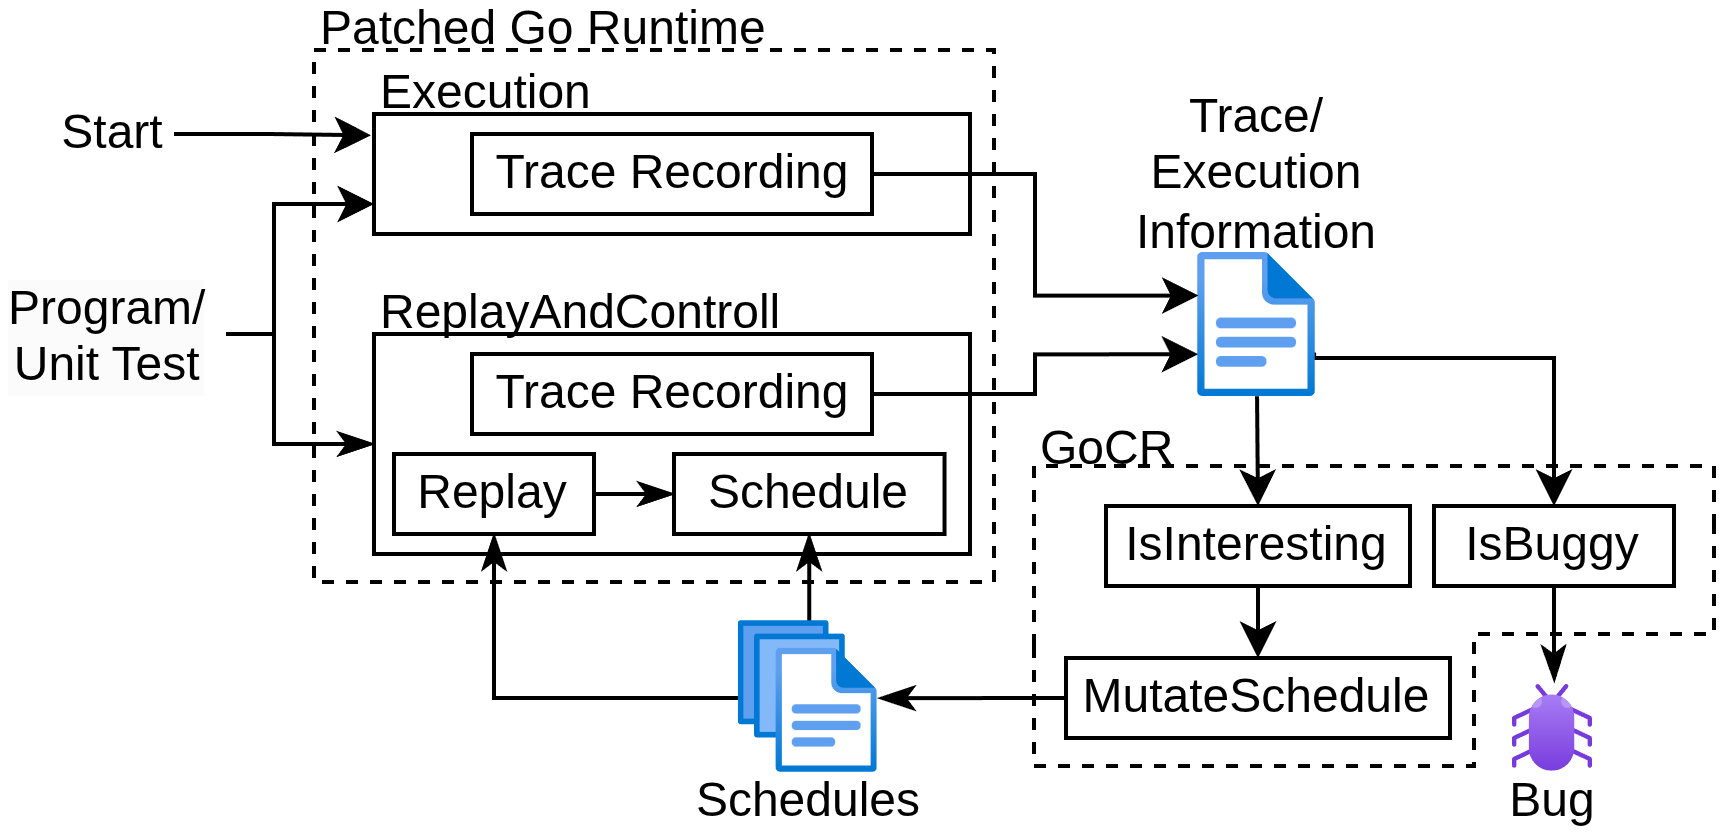

The diagram above was exported from draw.io. Its source (the exported page's mxGraphModel, read from the mxfile embedded in the PNG):
<mxGraphModel dx="572" dy="240" grid="1" gridSize="10" guides="1" tooltips="1" connect="1" arrows="1" fold="1" page="1" pageScale="1" pageWidth="827" pageHeight="1169" math="0" shadow="0">
  <root>
    <mxCell id="0" />
    <mxCell id="1" parent="0" />
    <mxCell id="16K3KVRyYz4rspaRgrCD-3" value="" style="rounded=0;whiteSpace=wrap;html=1;dashed=1;" vertex="1" parent="1">
      <mxGeometry x="210" y="464" width="170" height="133" as="geometry" />
    </mxCell>
    <mxCell id="16K3KVRyYz4rspaRgrCD-4" value="" style="rounded=0;whiteSpace=wrap;html=1;" vertex="1" parent="1">
      <mxGeometry x="225" y="535" width="149" height="55" as="geometry" />
    </mxCell>
    <mxCell id="16K3KVRyYz4rspaRgrCD-5" style="edgeStyle=orthogonalEdgeStyle;rounded=0;orthogonalLoop=1;jettySize=auto;html=1;exitX=1;exitY=0.5;exitDx=0;exitDy=0;entryX=0;entryY=0.5;entryDx=0;entryDy=0;endArrow=classicThin;endFill=1;" edge="1" parent="1" source="16K3KVRyYz4rspaRgrCD-6" target="16K3KVRyYz4rspaRgrCD-7">
      <mxGeometry relative="1" as="geometry" />
    </mxCell>
    <mxCell id="16K3KVRyYz4rspaRgrCD-6" value="Replay" style="rounded=0;whiteSpace=wrap;html=1;" vertex="1" parent="1">
      <mxGeometry x="230" y="565" width="50" height="20" as="geometry" />
    </mxCell>
    <mxCell id="16K3KVRyYz4rspaRgrCD-7" value="Schedule" style="rounded=0;whiteSpace=wrap;html=1;" vertex="1" parent="1">
      <mxGeometry x="300" y="565" width="67.63" height="20" as="geometry" />
    </mxCell>
    <mxCell id="16K3KVRyYz4rspaRgrCD-8" value="Trace Recording" style="rounded=0;whiteSpace=wrap;html=1;" vertex="1" parent="1">
      <mxGeometry x="249.5" y="540" width="100" height="20" as="geometry" />
    </mxCell>
    <mxCell id="16K3KVRyYz4rspaRgrCD-9" style="edgeStyle=orthogonalEdgeStyle;rounded=0;orthogonalLoop=1;jettySize=auto;html=1;exitX=0.428;exitY=0.04;exitDx=0;exitDy=0;entryX=0.5;entryY=1;entryDx=0;entryDy=0;exitPerimeter=0;endArrow=classicThin;endFill=1;" edge="1" parent="1" source="16K3KVRyYz4rspaRgrCD-13" target="16K3KVRyYz4rspaRgrCD-7">
      <mxGeometry relative="1" as="geometry">
        <mxPoint x="309.9999999999999" y="656" as="sourcePoint" />
      </mxGeometry>
    </mxCell>
    <mxCell id="16K3KVRyYz4rspaRgrCD-10" value="Trace/&lt;div&gt;Execution Information&lt;/div&gt;" style="text;html=1;align=center;verticalAlign=middle;whiteSpace=wrap;rounded=0;" vertex="1" parent="1">
      <mxGeometry x="403" y="480" width="86" height="30" as="geometry" />
    </mxCell>
    <mxCell id="16K3KVRyYz4rspaRgrCD-11" value="Bug" style="text;html=1;align=center;verticalAlign=middle;whiteSpace=wrap;rounded=0;" vertex="1" parent="1">
      <mxGeometry x="500" y="645" width="40" height="15" as="geometry" />
    </mxCell>
    <mxCell id="16K3KVRyYz4rspaRgrCD-12" style="edgeStyle=orthogonalEdgeStyle;rounded=0;orthogonalLoop=1;jettySize=auto;html=1;entryX=0.5;entryY=1;entryDx=0;entryDy=0;endArrow=classicThin;endFill=1;" edge="1" parent="1" source="16K3KVRyYz4rspaRgrCD-13" target="16K3KVRyYz4rspaRgrCD-6">
      <mxGeometry relative="1" as="geometry" />
    </mxCell>
    <mxCell id="16K3KVRyYz4rspaRgrCD-13" value="" style="image;aspect=fixed;html=1;points=[];align=center;fontSize=12;image=img/lib/azure2/general/Files.svg;spacingBottom=-6;" vertex="1" parent="1">
      <mxGeometry x="316.45" y="607" width="34.74" height="38" as="geometry" />
    </mxCell>
    <mxCell id="16K3KVRyYz4rspaRgrCD-14" value="" style="edgeStyle=orthogonalEdgeStyle;rounded=0;orthogonalLoop=1;jettySize=auto;html=1;entryX=0;entryY=0.5;entryDx=0;entryDy=0;endArrow=classicThin;endFill=1;" edge="1" parent="1" source="16K3KVRyYz4rspaRgrCD-16" target="16K3KVRyYz4rspaRgrCD-4">
      <mxGeometry relative="1" as="geometry">
        <Array as="points">
          <mxPoint x="200" y="535" />
          <mxPoint x="200" y="562" />
        </Array>
      </mxGeometry>
    </mxCell>
    <mxCell id="16K3KVRyYz4rspaRgrCD-15" style="edgeStyle=orthogonalEdgeStyle;rounded=0;orthogonalLoop=1;jettySize=auto;html=1;exitX=1;exitY=0.5;exitDx=0;exitDy=0;entryX=0;entryY=0.75;entryDx=0;entryDy=0;" edge="1" parent="1" source="16K3KVRyYz4rspaRgrCD-16" target="16K3KVRyYz4rspaRgrCD-22">
      <mxGeometry relative="1" as="geometry">
        <Array as="points">
          <mxPoint x="200" y="535" />
          <mxPoint x="200" y="503" />
        </Array>
      </mxGeometry>
    </mxCell>
    <mxCell id="16K3KVRyYz4rspaRgrCD-16" value="&lt;span style=&quot;color: rgb(0, 0, 0); font-family: Helvetica; font-size: 12px; font-style: normal; font-variant-ligatures: normal; font-variant-caps: normal; font-weight: 400; letter-spacing: normal; orphans: 2; text-align: center; text-indent: 0px; text-transform: none; widows: 2; word-spacing: 0px; -webkit-text-stroke-width: 0px; white-space: normal; background-color: rgb(251, 251, 251); text-decoration-thickness: initial; text-decoration-style: initial; text-decoration-color: initial; display: inline !important; float: none;&quot;&gt;Program/&lt;/span&gt;&lt;div style=&quot;forced-color-adjust: none; color: rgb(0, 0, 0); font-family: Helvetica; font-size: 12px; font-style: normal; font-variant-ligatures: normal; font-variant-caps: normal; font-weight: 400; letter-spacing: normal; orphans: 2; text-align: center; text-indent: 0px; text-transform: none; widows: 2; word-spacing: 0px; -webkit-text-stroke-width: 0px; white-space: normal; background-color: rgb(251, 251, 251); text-decoration-thickness: initial; text-decoration-style: initial; text-decoration-color: initial;&quot;&gt;Unit Test&lt;/div&gt;" style="text;whiteSpace=wrap;html=1;" vertex="1" parent="1">
      <mxGeometry x="132" y="515" width="56" height="40" as="geometry" />
    </mxCell>
    <mxCell id="16K3KVRyYz4rspaRgrCD-17" value="ReplayAndControll" style="text;html=1;align=left;verticalAlign=middle;whiteSpace=wrap;rounded=0;" vertex="1" parent="1">
      <mxGeometry x="225" y="525" width="115" height="10" as="geometry" />
    </mxCell>
    <mxCell id="16K3KVRyYz4rspaRgrCD-18" value="Schedules" style="text;html=1;align=center;verticalAlign=middle;whiteSpace=wrap;rounded=0;" vertex="1" parent="1">
      <mxGeometry x="303.81" y="645" width="60" height="15" as="geometry" />
    </mxCell>
    <mxCell id="16K3KVRyYz4rspaRgrCD-19" style="edgeStyle=orthogonalEdgeStyle;rounded=0;orthogonalLoop=1;jettySize=auto;html=1;exitX=0;exitY=0.5;exitDx=0;exitDy=0;entryX=1;entryY=0.501;entryDx=0;entryDy=0;entryPerimeter=0;endArrow=classicThin;endFill=1;" edge="1" parent="1" source="16K3KVRyYz4rspaRgrCD-40" target="16K3KVRyYz4rspaRgrCD-13">
      <mxGeometry relative="1" as="geometry" />
    </mxCell>
    <mxCell id="16K3KVRyYz4rspaRgrCD-20" value="GoCR" style="text;html=1;align=left;verticalAlign=middle;whiteSpace=wrap;rounded=0;" vertex="1" parent="1">
      <mxGeometry x="390" y="557" width="47.37" height="14" as="geometry" />
    </mxCell>
    <mxCell id="16K3KVRyYz4rspaRgrCD-21" style="edgeStyle=orthogonalEdgeStyle;rounded=0;orthogonalLoop=1;jettySize=auto;html=1;exitX=0.492;exitY=0.988;exitDx=0;exitDy=0;entryX=0.5;entryY=0;entryDx=0;entryDy=0;exitPerimeter=0;" edge="1" parent="1" source="16K3KVRyYz4rspaRgrCD-29" target="16K3KVRyYz4rspaRgrCD-39">
      <mxGeometry relative="1" as="geometry">
        <Array as="points">
          <mxPoint x="446" y="551" />
        </Array>
      </mxGeometry>
    </mxCell>
    <mxCell id="16K3KVRyYz4rspaRgrCD-22" value="" style="rounded=0;whiteSpace=wrap;html=1;" vertex="1" parent="1">
      <mxGeometry x="225" y="480" width="149" height="30" as="geometry" />
    </mxCell>
    <mxCell id="16K3KVRyYz4rspaRgrCD-23" value="Trace Recording" style="rounded=0;whiteSpace=wrap;html=1;" vertex="1" parent="1">
      <mxGeometry x="249.5" y="485" width="100" height="20" as="geometry" />
    </mxCell>
    <mxCell id="16K3KVRyYz4rspaRgrCD-24" value="Execution" style="text;html=1;align=left;verticalAlign=middle;whiteSpace=wrap;rounded=0;" vertex="1" parent="1">
      <mxGeometry x="225" y="470" width="60" height="10" as="geometry" />
    </mxCell>
    <mxCell id="16K3KVRyYz4rspaRgrCD-25" style="edgeStyle=orthogonalEdgeStyle;rounded=0;orthogonalLoop=1;jettySize=auto;html=1;exitX=1;exitY=0.5;exitDx=0;exitDy=0;" edge="1" parent="1" source="16K3KVRyYz4rspaRgrCD-26">
      <mxGeometry relative="1" as="geometry">
        <mxPoint x="224.27777777777783" y="485.33333333333326" as="targetPoint" />
      </mxGeometry>
    </mxCell>
    <mxCell id="16K3KVRyYz4rspaRgrCD-26" value="Start" style="text;html=1;align=center;verticalAlign=middle;whiteSpace=wrap;rounded=0;" vertex="1" parent="1">
      <mxGeometry x="145" y="470" width="30" height="30" as="geometry" />
    </mxCell>
    <mxCell id="16K3KVRyYz4rspaRgrCD-27" style="edgeStyle=orthogonalEdgeStyle;rounded=0;orthogonalLoop=1;jettySize=auto;html=1;exitX=0.968;exitY=0.684;exitDx=0;exitDy=0;entryX=0.5;entryY=0;entryDx=0;entryDy=0;exitPerimeter=0;" edge="1" parent="1" source="16K3KVRyYz4rspaRgrCD-29" target="16K3KVRyYz4rspaRgrCD-36">
      <mxGeometry relative="1" as="geometry">
        <Array as="points">
          <mxPoint x="460" y="541" />
          <mxPoint x="520" y="541" />
        </Array>
      </mxGeometry>
    </mxCell>
    <mxCell id="16K3KVRyYz4rspaRgrCD-28" value="Patched Go Runtime" style="text;html=1;align=left;verticalAlign=middle;whiteSpace=wrap;rounded=0;" vertex="1" parent="1">
      <mxGeometry x="210" y="454" width="120" height="10" as="geometry" />
    </mxCell>
    <mxCell id="16K3KVRyYz4rspaRgrCD-29" value="" style="image;aspect=fixed;html=1;points=[];align=center;fontSize=12;image=img/lib/azure2/general/File.svg;" vertex="1" parent="1">
      <mxGeometry x="431" y="515" width="30" height="36" as="geometry" />
    </mxCell>
    <mxCell id="16K3KVRyYz4rspaRgrCD-30" style="edgeStyle=orthogonalEdgeStyle;rounded=0;orthogonalLoop=1;jettySize=auto;html=1;exitX=1;exitY=0.5;exitDx=0;exitDy=0;entryX=0.005;entryY=0.289;entryDx=0;entryDy=0;entryPerimeter=0;" edge="1" parent="1" source="16K3KVRyYz4rspaRgrCD-23" target="16K3KVRyYz4rspaRgrCD-29">
      <mxGeometry relative="1" as="geometry" />
    </mxCell>
    <mxCell id="16K3KVRyYz4rspaRgrCD-31" style="edgeStyle=orthogonalEdgeStyle;rounded=0;orthogonalLoop=1;jettySize=auto;html=1;exitX=1;exitY=0.5;exitDx=0;exitDy=0;entryX=0.002;entryY=0.696;entryDx=0;entryDy=0;entryPerimeter=0;" edge="1" parent="1" source="16K3KVRyYz4rspaRgrCD-8" target="16K3KVRyYz4rspaRgrCD-29">
      <mxGeometry relative="1" as="geometry" />
    </mxCell>
    <mxCell id="16K3KVRyYz4rspaRgrCD-32" value="" style="endArrow=none;html=1;rounded=0;dashed=1;" edge="1" parent="1">
      <mxGeometry width="50" height="50" relative="1" as="geometry">
        <mxPoint x="410" y="568" as="sourcePoint" />
        <mxPoint x="560" y="583" as="targetPoint" />
        <Array as="points">
          <mxPoint x="560" y="568" />
        </Array>
      </mxGeometry>
    </mxCell>
    <mxCell id="16K3KVRyYz4rspaRgrCD-33" value="" style="endArrow=none;html=1;rounded=0;dashed=1;" edge="1" parent="1">
      <mxGeometry width="50" height="50" relative="1" as="geometry">
        <mxPoint x="390" y="613" as="sourcePoint" />
        <mxPoint x="410" y="568" as="targetPoint" />
        <Array as="points">
          <mxPoint x="390" y="568" />
        </Array>
      </mxGeometry>
    </mxCell>
    <mxCell id="16K3KVRyYz4rspaRgrCD-34" value="" style="endArrow=none;html=1;rounded=0;dashed=1;" edge="1" parent="1">
      <mxGeometry width="50" height="50" relative="1" as="geometry">
        <mxPoint x="390" y="613" as="sourcePoint" />
        <mxPoint x="500" y="633" as="targetPoint" />
        <Array as="points">
          <mxPoint x="390" y="643" />
          <mxPoint x="500" y="643" />
        </Array>
      </mxGeometry>
    </mxCell>
    <mxCell id="16K3KVRyYz4rspaRgrCD-35" value="" style="endArrow=none;html=1;rounded=0;dashed=1;" edge="1" parent="1">
      <mxGeometry width="50" height="50" relative="1" as="geometry">
        <mxPoint x="500" y="633" as="sourcePoint" />
        <mxPoint x="540" y="610" as="targetPoint" />
        <Array as="points">
          <mxPoint x="500" y="610" />
        </Array>
      </mxGeometry>
    </mxCell>
    <mxCell id="16K3KVRyYz4rspaRgrCD-36" value="IsBuggy" style="rounded=0;whiteSpace=wrap;html=1;" vertex="1" parent="1">
      <mxGeometry x="490" y="578" width="60" height="20" as="geometry" />
    </mxCell>
    <mxCell id="16K3KVRyYz4rspaRgrCD-37" value="" style="image;aspect=fixed;html=1;points=[];align=center;fontSize=12;image=img/lib/azure2/general/Bug.svg;" vertex="1" parent="1">
      <mxGeometry x="510" y="623" width="20" height="21.69" as="geometry" />
    </mxCell>
    <mxCell id="16K3KVRyYz4rspaRgrCD-38" style="edgeStyle=orthogonalEdgeStyle;rounded=0;orthogonalLoop=1;jettySize=auto;html=1;endArrow=classicThin;endFill=1;entryX=0.504;entryY=-0.051;entryDx=0;entryDy=0;entryPerimeter=0;" edge="1" parent="1" source="16K3KVRyYz4rspaRgrCD-36" target="16K3KVRyYz4rspaRgrCD-37">
      <mxGeometry relative="1" as="geometry">
        <mxPoint x="530" y="623" as="targetPoint" />
      </mxGeometry>
    </mxCell>
    <mxCell id="16K3KVRyYz4rspaRgrCD-39" value="IsInteresting" style="rounded=0;whiteSpace=wrap;html=1;" vertex="1" parent="1">
      <mxGeometry x="408" y="578" width="76" height="20" as="geometry" />
    </mxCell>
    <mxCell id="16K3KVRyYz4rspaRgrCD-40" value="MutateSchedule" style="rounded=0;whiteSpace=wrap;html=1;" vertex="1" parent="1">
      <mxGeometry x="398" y="616" width="96" height="20" as="geometry" />
    </mxCell>
    <mxCell id="16K3KVRyYz4rspaRgrCD-41" style="edgeStyle=orthogonalEdgeStyle;rounded=0;orthogonalLoop=1;jettySize=auto;html=1;exitX=0.5;exitY=1;exitDx=0;exitDy=0;entryX=0.5;entryY=0;entryDx=0;entryDy=0;" edge="1" parent="1" source="16K3KVRyYz4rspaRgrCD-39" target="16K3KVRyYz4rspaRgrCD-40">
      <mxGeometry relative="1" as="geometry" />
    </mxCell>
    <mxCell id="16K3KVRyYz4rspaRgrCD-42" value="" style="endArrow=none;html=1;rounded=0;dashed=1;" edge="1" parent="1">
      <mxGeometry width="50" height="50" relative="1" as="geometry">
        <mxPoint x="543" y="610" as="sourcePoint" />
        <mxPoint x="560" y="583" as="targetPoint" />
        <Array as="points">
          <mxPoint x="560" y="610" />
        </Array>
      </mxGeometry>
    </mxCell>
  </root>
</mxGraphModel>